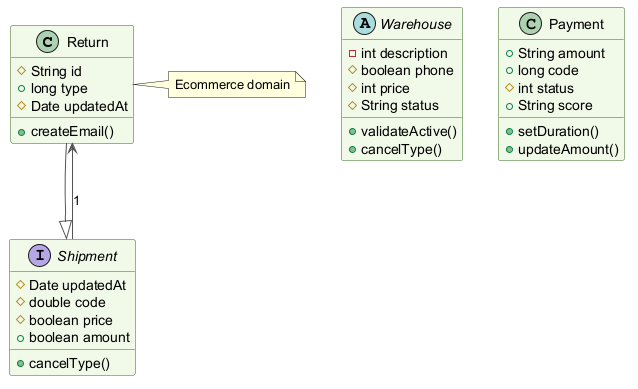

The diagram above was rendered by PlantUML. Its source (embedded in the PNG):
@startuml
skinparam backgroundColor #FFFFFF
skinparam classBackgroundColor #F1F8E9
skinparam classBorderColor #33691E
skinparam ArrowColor #555555
class Return {
  #String id
  +long type
  #Date updatedAt
  +createEmail()
}
interface Shipment {
  #Date updatedAt
  #double code
  #boolean price
  +boolean amount
  +cancelType()
}
abstract class Warehouse {
  -int description
  #boolean phone
  #int price
  #String status
  +validateActive()
  +cancelType()
}
class Payment {
  +String amount
  +long code
  #int status
  +String score
  +setDuration()
  +updateAmount()
}
Return --|> Shipment
Shipment --> Return : "1"
note right of Return : Ecommerce domain
@enduml